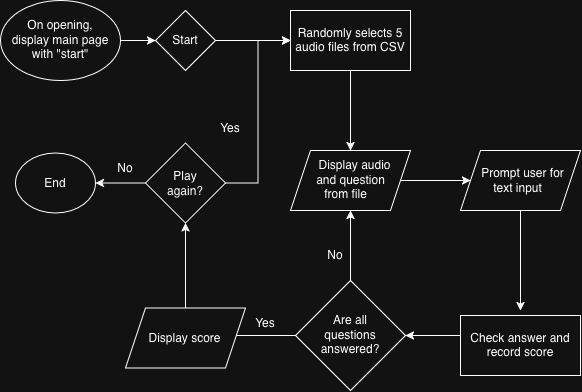

The diagram above was exported from draw.io. Its source (the exported page's mxGraphModel, read from the mxfile embedded in the PNG):
<mxGraphModel dx="915" dy="561" grid="1" gridSize="10" guides="1" tooltips="1" connect="1" arrows="1" fold="1" page="1" pageScale="1" pageWidth="850" pageHeight="1100" math="0" shadow="0">
  <root>
    <mxCell id="0" />
    <mxCell id="1" parent="0" />
    <mxCell id="HIWBH-WGNGZaBClNiSTt-3" edge="1" parent="1" source="HIWBH-WGNGZaBClNiSTt-1" style="edgeStyle=orthogonalEdgeStyle;rounded=0;orthogonalLoop=1;jettySize=auto;html=1;defaultLabelBackgroundColor=page;" target="HIWBH-WGNGZaBClNiSTt-2" value="">
      <mxGeometry relative="1" as="geometry" />
    </mxCell>
    <mxCell id="HIWBH-WGNGZaBClNiSTt-1" parent="1" style="ellipse;whiteSpace=wrap;html=1;shapeInside=1;" value="On opening, display main page with &quot;start&quot;" vertex="1">
      <mxGeometry height="80" width="120" x="70" y="60" as="geometry" />
    </mxCell>
    <mxCell id="HIWBH-WGNGZaBClNiSTt-5" edge="1" parent="1" source="HIWBH-WGNGZaBClNiSTt-2" style="edgeStyle=orthogonalEdgeStyle;rounded=0;orthogonalLoop=1;jettySize=auto;html=1;defaultLabelBackgroundColor=page;" target="HIWBH-WGNGZaBClNiSTt-4" value="">
      <mxGeometry relative="1" as="geometry" />
    </mxCell>
    <mxCell id="HIWBH-WGNGZaBClNiSTt-2" parent="1" style="rhombus;whiteSpace=wrap;html=1;shapeInside=1;" value="Start" vertex="1">
      <mxGeometry height="60" width="60" x="225" y="70" as="geometry" />
    </mxCell>
    <mxCell id="HIWBH-WGNGZaBClNiSTt-7" edge="1" parent="1" source="HIWBH-WGNGZaBClNiSTt-4" style="edgeStyle=orthogonalEdgeStyle;rounded=0;orthogonalLoop=1;jettySize=auto;html=1;defaultLabelBackgroundColor=page;" target="HIWBH-WGNGZaBClNiSTt-6" value="">
      <mxGeometry relative="1" as="geometry" />
    </mxCell>
    <mxCell id="HIWBH-WGNGZaBClNiSTt-4" parent="1" style="whiteSpace=wrap;html=1;" value="Randomly selects 5 audio files from CSV" vertex="1">
      <mxGeometry height="60" width="120" x="360" y="70" as="geometry" />
    </mxCell>
    <mxCell id="HIWBH-WGNGZaBClNiSTt-9" edge="1" parent="1" source="HIWBH-WGNGZaBClNiSTt-6" style="edgeStyle=orthogonalEdgeStyle;rounded=0;orthogonalLoop=1;jettySize=auto;html=1;defaultLabelBackgroundColor=page;" target="HIWBH-WGNGZaBClNiSTt-8" value="">
      <mxGeometry relative="1" as="geometry" />
    </mxCell>
    <mxCell id="HIWBH-WGNGZaBClNiSTt-6" parent="1" style="shape=parallelogram;perimeter=parallelogramPerimeter;whiteSpace=wrap;html=1;shapeInside=1;fixedSize=1;" value="Display audio and question from file" vertex="1">
      <mxGeometry height="60" width="120" x="360" y="210" as="geometry" />
    </mxCell>
    <mxCell id="HIWBH-WGNGZaBClNiSTt-16" edge="1" parent="1" source="HIWBH-WGNGZaBClNiSTt-8" style="edgeStyle=orthogonalEdgeStyle;rounded=0;orthogonalLoop=1;jettySize=auto;html=1;defaultLabelBackgroundColor=page;" value="">
      <mxGeometry relative="1" as="geometry">
        <mxPoint x="590" y="370" as="targetPoint" />
      </mxGeometry>
    </mxCell>
    <mxCell id="HIWBH-WGNGZaBClNiSTt-8" parent="1" style="shape=parallelogram;perimeter=parallelogramPerimeter;whiteSpace=wrap;html=1;shapeInside=1;fixedSize=1;" value="Prompt user for text input" vertex="1">
      <mxGeometry height="60" width="120" x="530" y="210" as="geometry" />
    </mxCell>
    <mxCell id="HIWBH-WGNGZaBClNiSTt-17" edge="1" parent="1" style="edgeStyle=orthogonalEdgeStyle;rounded=0;orthogonalLoop=1;jettySize=auto;html=1;defaultLabelBackgroundColor=page;exitX=0;exitY=0.5;exitDx=0;exitDy=0;" target="HIWBH-WGNGZaBClNiSTt-15" value="">
      <mxGeometry relative="1" as="geometry">
        <mxPoint x="530" y="394.9999999999999" as="sourcePoint" />
      </mxGeometry>
    </mxCell>
    <mxCell id="HIWBH-WGNGZaBClNiSTt-18" edge="1" parent="1" source="HIWBH-WGNGZaBClNiSTt-15" style="edgeStyle=orthogonalEdgeStyle;rounded=0;orthogonalLoop=1;jettySize=auto;html=1;defaultLabelBackgroundColor=page;" target="HIWBH-WGNGZaBClNiSTt-6" value="">
      <mxGeometry relative="1" as="geometry" />
    </mxCell>
    <mxCell id="HIWBH-WGNGZaBClNiSTt-21" edge="1" parent="1" source="HIWBH-WGNGZaBClNiSTt-15" style="edgeStyle=orthogonalEdgeStyle;rounded=0;orthogonalLoop=1;jettySize=auto;html=1;defaultLabelBackgroundColor=page;" value="">
      <mxGeometry relative="1" as="geometry">
        <mxPoint x="290" y="395.0000000000001" as="targetPoint" />
      </mxGeometry>
    </mxCell>
    <mxCell id="HIWBH-WGNGZaBClNiSTt-15" parent="1" style="rhombus;whiteSpace=wrap;html=1;shapeInside=1;" value="Are all questions answered?" vertex="1">
      <mxGeometry height="110" width="110" x="365" y="340" as="geometry" />
    </mxCell>
    <mxCell id="HIWBH-WGNGZaBClNiSTt-19" parent="1" style="text;html=1;whiteSpace=wrap;strokeColor=none;fillColor=none;align=center;verticalAlign=middle;rounded=0;rotation=0;" value="No" vertex="1">
      <mxGeometry height="30" width="60" x="375" y="300" as="geometry" />
    </mxCell>
    <mxCell id="HIWBH-WGNGZaBClNiSTt-22" parent="1" style="text;html=1;whiteSpace=wrap;strokeColor=none;fillColor=none;align=center;verticalAlign=middle;rounded=0;rotation=0;" value="Yes" vertex="1">
      <mxGeometry height="30" width="60" x="305" y="367.5" as="geometry" />
    </mxCell>
    <mxCell id="HIWBH-WGNGZaBClNiSTt-24" parent="1" style="rounded=0;whiteSpace=wrap;html=1;" value="Check answer and record score" vertex="1">
      <mxGeometry height="60" width="120" x="530" y="375" as="geometry" />
    </mxCell>
    <mxCell id="_Z_2N-SEQvOekhG5m_ZL-1" parent="1" style="ellipse;whiteSpace=wrap;html=1;shapeInside=1;" value="End" vertex="1">
      <mxGeometry height="60" width="80" x="85" y="212.5" as="geometry" />
    </mxCell>
    <mxCell id="_Z_2N-SEQvOekhG5m_ZL-4" edge="1" parent="1" source="_Z_2N-SEQvOekhG5m_ZL-2" style="edgeStyle=orthogonalEdgeStyle;rounded=0;orthogonalLoop=1;jettySize=auto;html=1;defaultLabelBackgroundColor=page;" target="_Z_2N-SEQvOekhG5m_ZL-3" value="">
      <mxGeometry relative="1" as="geometry" />
    </mxCell>
    <mxCell id="_Z_2N-SEQvOekhG5m_ZL-2" parent="1" style="shape=parallelogram;perimeter=parallelogramPerimeter;whiteSpace=wrap;html=1;shapeInside=1;fixedSize=1;" value="Display score" vertex="1">
      <mxGeometry height="60" width="120" x="195" y="367.5" as="geometry" />
    </mxCell>
    <mxCell id="_Z_2N-SEQvOekhG5m_ZL-5" edge="1" parent="1" source="_Z_2N-SEQvOekhG5m_ZL-3" style="edgeStyle=orthogonalEdgeStyle;rounded=0;orthogonalLoop=1;jettySize=auto;html=1;defaultLabelBackgroundColor=page;" value="">
      <mxGeometry relative="1" as="geometry">
        <mxPoint x="165" y="242.5" as="targetPoint" />
      </mxGeometry>
    </mxCell>
    <mxCell id="_Z_2N-SEQvOekhG5m_ZL-11" edge="1" parent="1" source="_Z_2N-SEQvOekhG5m_ZL-3" style="edgeStyle=orthogonalEdgeStyle;rounded=0;orthogonalLoop=1;jettySize=auto;html=1;exitX=1;exitY=0.5;exitDx=0;exitDy=0;entryX=0;entryY=0.5;entryDx=0;entryDy=0;defaultLabelBackgroundColor=page;" target="HIWBH-WGNGZaBClNiSTt-4">
      <mxGeometry relative="1" as="geometry" />
    </mxCell>
    <mxCell id="_Z_2N-SEQvOekhG5m_ZL-3" parent="1" style="rhombus;whiteSpace=wrap;html=1;shapeInside=1;" value="Play again?" vertex="1">
      <mxGeometry height="80" width="80" x="215" y="202.5" as="geometry" />
    </mxCell>
    <mxCell id="_Z_2N-SEQvOekhG5m_ZL-9" parent="1" style="text;html=1;whiteSpace=wrap;strokeColor=none;fillColor=none;align=center;verticalAlign=middle;rounded=0;rotation=0;" value="No" vertex="1">
      <mxGeometry height="30" width="60" x="165" y="212.5" as="geometry" />
    </mxCell>
    <mxCell id="_Z_2N-SEQvOekhG5m_ZL-12" parent="1" style="text;html=1;whiteSpace=wrap;strokeColor=none;fillColor=none;align=center;verticalAlign=middle;rounded=0;rotation=0;" value="Yes" vertex="1">
      <mxGeometry height="30" width="60" x="270" y="172.5" as="geometry" />
    </mxCell>
  </root>
</mxGraphModel>